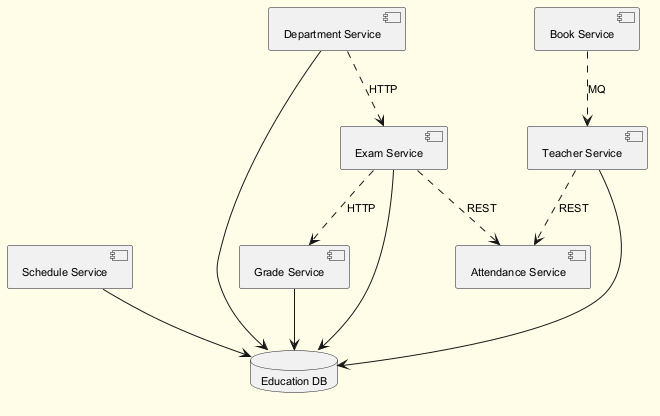

The diagram above was rendered by PlantUML. Its source (embedded in the PNG):
@startuml
skinparam backgroundColor #FFFDE7
skinparam classBackgroundColor #FFF9C4
skinparam classBorderColor #F57F17
skinparam defaultFontSize 11
component "Schedule Service" as C_ScheduleService
component "Grade Service" as C_GradeService
component "Department Service" as C_DepartmentService
component "Attendance Service" as C_AttendanceService
component "Exam Service" as C_ExamService
component "Book Service" as C_BookService
component "Teacher Service" as C_TeacherService
database "Education DB" as DB_education
C_ScheduleService --> DB_education
C_GradeService --> DB_education
C_DepartmentService --> DB_education
C_ExamService --> DB_education
C_TeacherService --> DB_education
C_ExamService ..> C_AttendanceService : REST
C_DepartmentService ..> C_ExamService : HTTP
C_BookService ..> C_TeacherService : MQ
C_ExamService ..> C_GradeService : HTTP
C_TeacherService ..> C_AttendanceService : REST
@enduml